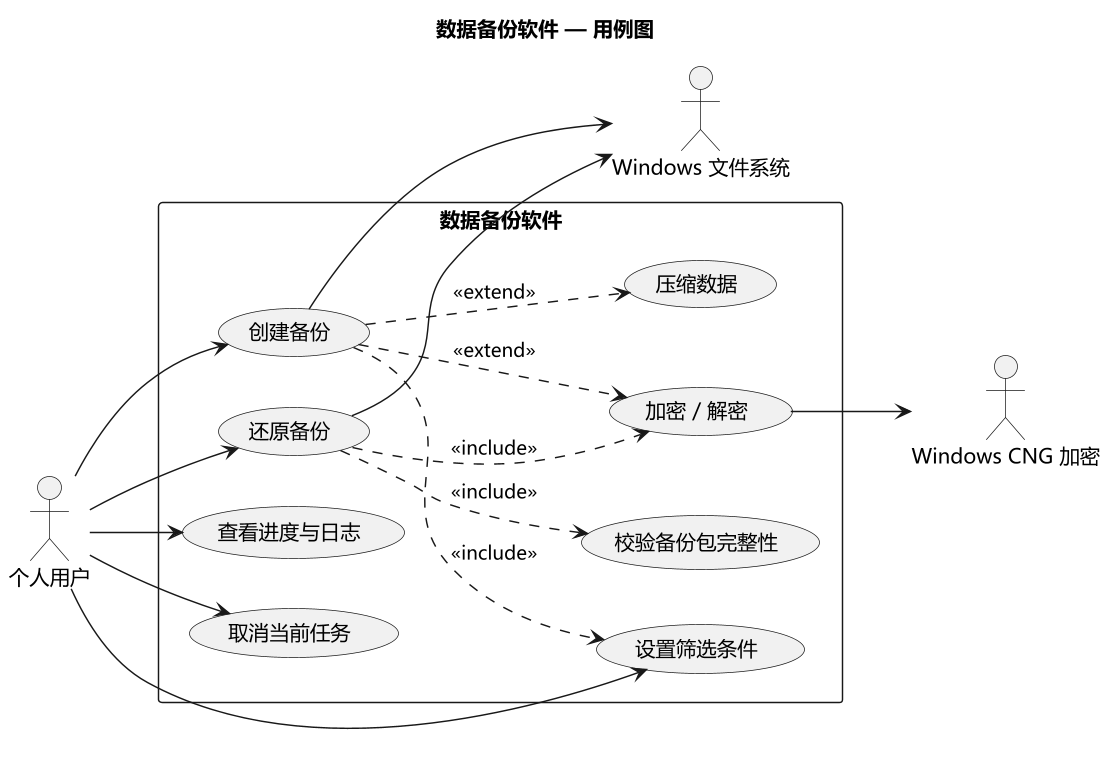

The diagram above was rendered by PlantUML. Its source (embedded in the PNG):
@startuml
skinparam defaultFontName "Microsoft YaHei"
skinparam dpi 140

title 数据备份软件 — 用例图

left to right direction
actor "个人用户" as User
actor "Windows 文件系统" as FS
actor "Windows CNG 加密" as CNG

rectangle 数据备份软件 {
  usecase "创建备份" as UC1
  usecase "还原备份" as UC2
  usecase "设置筛选条件" as UC3
  usecase "查看进度与日志" as UC4
  usecase "取消当前任务" as UC5
  usecase "压缩数据" as UC6
  usecase "加密 / 解密" as UC7
  usecase "校验备份包完整性" as UC8
}

User --> UC1
User --> UC2
User --> UC3
User --> UC4
User --> UC5

UC1 ..> UC3 : <<include>>
UC1 ..> UC6 : <<extend>>
UC1 ..> UC7 : <<extend>>
UC2 ..> UC7 : <<include>>
UC2 ..> UC8 : <<include>>

UC1 --> FS
UC2 --> FS
UC7 --> CNG
@enduml